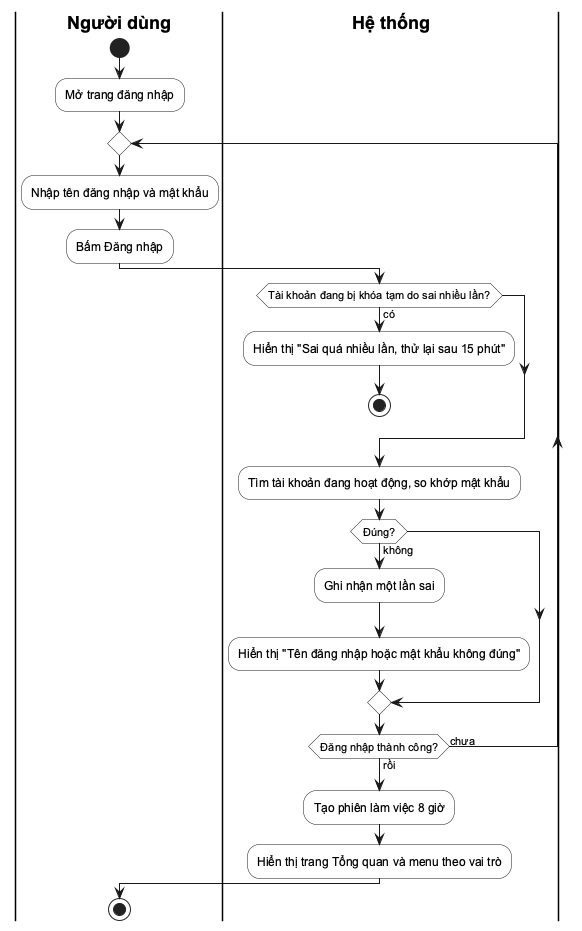

The diagram above was rendered by PlantUML. Its source (embedded in the PNG):
@startuml
skinparam defaultFontName Arial
skinparam shadowing false
skinparam ActivityBackgroundColor #FFFFFF
skinparam SwimlaneTitleFontStyle bold
|Người dùng|
start
:Mở trang đăng nhập;
repeat
  :Nhập tên đăng nhập và mật khẩu;
  :Bấm Đăng nhập;
  |Hệ thống|
  if (Tài khoản đang bị khóa tạm do sai nhiều lần?) then (có)
    :Hiển thị "Sai quá nhiều lần, thử lại sau 15 phút";
    stop
  endif
  :Tìm tài khoản đang hoạt động, so khớp mật khẩu;
  if (Đúng?) then (không)
    :Ghi nhận một lần sai;
    :Hiển thị "Tên đăng nhập hoặc mật khẩu không đúng";
  endif
repeat while (Đăng nhập thành công?) is (chưa) not (rồi)
:Tạo phiên làm việc 8 giờ;
:Hiển thị trang Tổng quan và menu theo vai trò;
|Người dùng|
stop
@enduml